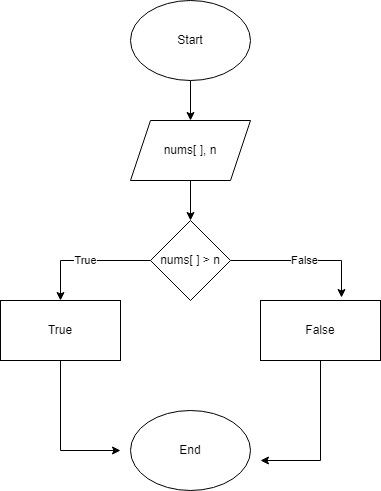

The diagram above was exported from draw.io. Its source (the exported page's mxGraphModel, read from the mxfile embedded in the PNG):
<mxGraphModel dx="264" dy="616" grid="1" gridSize="10" guides="1" tooltips="1" connect="1" arrows="1" fold="1" page="1" pageScale="1" pageWidth="850" pageHeight="1100" math="0" shadow="0">
  <root>
    <mxCell id="0" />
    <mxCell id="1" parent="0" />
    <mxCell id="wjc-N5oEO3aj3lDIsaFA-3" value="" style="edgeStyle=orthogonalEdgeStyle;rounded=0;orthogonalLoop=1;jettySize=auto;html=1;" edge="1" parent="1" source="wjc-N5oEO3aj3lDIsaFA-1" target="wjc-N5oEO3aj3lDIsaFA-2">
      <mxGeometry relative="1" as="geometry" />
    </mxCell>
    <mxCell id="wjc-N5oEO3aj3lDIsaFA-1" value="Start" style="ellipse;whiteSpace=wrap;html=1;" vertex="1" parent="1">
      <mxGeometry x="1170" y="50" width="120" height="80" as="geometry" />
    </mxCell>
    <mxCell id="Cn25lmSw_Dx_moeotmB_-4" value="" style="edgeStyle=orthogonalEdgeStyle;rounded=0;orthogonalLoop=1;jettySize=auto;html=1;" edge="1" parent="1" source="wjc-N5oEO3aj3lDIsaFA-2" target="wjc-N5oEO3aj3lDIsaFA-4">
      <mxGeometry relative="1" as="geometry" />
    </mxCell>
    <mxCell id="wjc-N5oEO3aj3lDIsaFA-2" value="nums[ ], n" style="shape=parallelogram;perimeter=parallelogramPerimeter;whiteSpace=wrap;html=1;fixedSize=1;" vertex="1" parent="1">
      <mxGeometry x="1170" y="170" width="120" height="60" as="geometry" />
    </mxCell>
    <mxCell id="Cn25lmSw_Dx_moeotmB_-1" value="True" style="edgeStyle=orthogonalEdgeStyle;rounded=0;orthogonalLoop=1;jettySize=auto;html=1;entryX=0.5;entryY=0;entryDx=0;entryDy=0;" edge="1" parent="1" source="wjc-N5oEO3aj3lDIsaFA-4" target="wjc-N5oEO3aj3lDIsaFA-5">
      <mxGeometry relative="1" as="geometry" />
    </mxCell>
    <mxCell id="Cn25lmSw_Dx_moeotmB_-3" value="False" style="edgeStyle=orthogonalEdgeStyle;rounded=0;orthogonalLoop=1;jettySize=auto;html=1;entryX=0.675;entryY=-0.05;entryDx=0;entryDy=0;entryPerimeter=0;" edge="1" parent="1" source="wjc-N5oEO3aj3lDIsaFA-4" target="Cn25lmSw_Dx_moeotmB_-2">
      <mxGeometry relative="1" as="geometry">
        <Array as="points">
          <mxPoint x="1381" y="310" />
        </Array>
      </mxGeometry>
    </mxCell>
    <mxCell id="wjc-N5oEO3aj3lDIsaFA-4" value="nums[ ] &amp;gt; n" style="rhombus;whiteSpace=wrap;html=1;" vertex="1" parent="1">
      <mxGeometry x="1190" y="270" width="80" height="80" as="geometry" />
    </mxCell>
    <mxCell id="Cn25lmSw_Dx_moeotmB_-6" style="edgeStyle=orthogonalEdgeStyle;rounded=0;orthogonalLoop=1;jettySize=auto;html=1;" edge="1" parent="1" source="wjc-N5oEO3aj3lDIsaFA-5">
      <mxGeometry relative="1" as="geometry">
        <mxPoint x="1160" y="500" as="targetPoint" />
        <Array as="points">
          <mxPoint x="1100" y="500" />
        </Array>
      </mxGeometry>
    </mxCell>
    <mxCell id="wjc-N5oEO3aj3lDIsaFA-5" value="True" style="rounded=0;whiteSpace=wrap;html=1;" vertex="1" parent="1">
      <mxGeometry x="1040" y="350" width="120" height="60" as="geometry" />
    </mxCell>
    <mxCell id="Cn25lmSw_Dx_moeotmB_-7" style="edgeStyle=orthogonalEdgeStyle;rounded=0;orthogonalLoop=1;jettySize=auto;html=1;" edge="1" parent="1" source="Cn25lmSw_Dx_moeotmB_-2">
      <mxGeometry relative="1" as="geometry">
        <mxPoint x="1300" y="510" as="targetPoint" />
        <Array as="points">
          <mxPoint x="1360" y="510" />
        </Array>
      </mxGeometry>
    </mxCell>
    <mxCell id="Cn25lmSw_Dx_moeotmB_-2" value="False" style="rounded=0;whiteSpace=wrap;html=1;" vertex="1" parent="1">
      <mxGeometry x="1300" y="350" width="120" height="60" as="geometry" />
    </mxCell>
    <mxCell id="Cn25lmSw_Dx_moeotmB_-5" value="End" style="ellipse;whiteSpace=wrap;html=1;" vertex="1" parent="1">
      <mxGeometry x="1170" y="460" width="120" height="80" as="geometry" />
    </mxCell>
  </root>
</mxGraphModel>